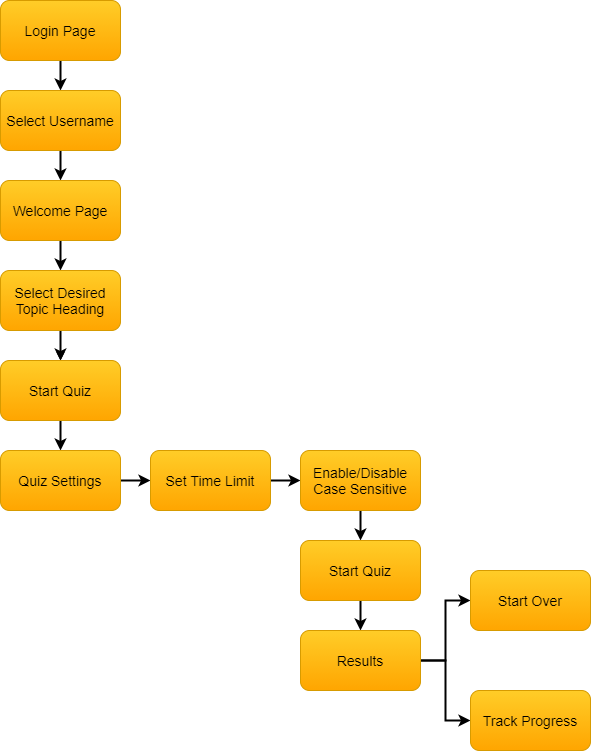

The diagram above was exported from draw.io. Its source (the exported page's mxGraphModel, read from the mxfile embedded in the PNG):
<mxGraphModel dx="1635" dy="866" grid="1" gridSize="10" guides="1" tooltips="1" connect="1" arrows="1" fold="1" page="1" pageScale="1" pageWidth="827" pageHeight="1169" math="0" shadow="0">
  <root>
    <mxCell id="0" />
    <mxCell id="1" parent="0" />
    <mxCell id="KgUC5qTHECg0BCKbiRb2-3" value="" style="edgeStyle=orthogonalEdgeStyle;rounded=0;orthogonalLoop=1;jettySize=auto;html=1;strokeWidth=2;" parent="1" source="KgUC5qTHECg0BCKbiRb2-1" target="KgUC5qTHECg0BCKbiRb2-2" edge="1">
      <mxGeometry relative="1" as="geometry" />
    </mxCell>
    <mxCell id="KgUC5qTHECg0BCKbiRb2-1" value="&lt;font style=&quot;font-size: 14px&quot;&gt;Login Page&lt;/font&gt;" style="rounded=1;whiteSpace=wrap;html=1;fillColor=#ffcd28;strokeColor=#d79b00;gradientColor=#ffa500;" parent="1" vertex="1">
      <mxGeometry x="40" y="40" width="120" height="60" as="geometry" />
    </mxCell>
    <mxCell id="KgUC5qTHECg0BCKbiRb2-5" value="" style="edgeStyle=orthogonalEdgeStyle;rounded=0;orthogonalLoop=1;jettySize=auto;html=1;strokeWidth=2;" parent="1" source="KgUC5qTHECg0BCKbiRb2-2" target="KgUC5qTHECg0BCKbiRb2-4" edge="1">
      <mxGeometry relative="1" as="geometry" />
    </mxCell>
    <mxCell id="KgUC5qTHECg0BCKbiRb2-2" value="&lt;font style=&quot;font-size: 14px&quot;&gt;Select Username&lt;/font&gt;" style="rounded=1;whiteSpace=wrap;html=1;fillColor=#ffcd28;strokeColor=#d79b00;gradientColor=#ffa500;" parent="1" vertex="1">
      <mxGeometry x="40" y="130" width="120" height="60" as="geometry" />
    </mxCell>
    <mxCell id="KgUC5qTHECg0BCKbiRb2-7" value="" style="edgeStyle=orthogonalEdgeStyle;rounded=0;orthogonalLoop=1;jettySize=auto;html=1;strokeWidth=2;" parent="1" source="KgUC5qTHECg0BCKbiRb2-4" target="KgUC5qTHECg0BCKbiRb2-6" edge="1">
      <mxGeometry relative="1" as="geometry" />
    </mxCell>
    <mxCell id="KgUC5qTHECg0BCKbiRb2-4" value="&lt;font style=&quot;font-size: 14px&quot;&gt;Welcome Page&lt;/font&gt;" style="rounded=1;whiteSpace=wrap;html=1;gradientColor=#ffa500;fillColor=#ffcd28;strokeColor=#d79b00;" parent="1" vertex="1">
      <mxGeometry x="40" y="220" width="120" height="60" as="geometry" />
    </mxCell>
    <mxCell id="KgUC5qTHECg0BCKbiRb2-9" value="" style="edgeStyle=orthogonalEdgeStyle;rounded=0;orthogonalLoop=1;jettySize=auto;html=1;" parent="1" source="KgUC5qTHECg0BCKbiRb2-6" target="KgUC5qTHECg0BCKbiRb2-8" edge="1">
      <mxGeometry relative="1" as="geometry" />
    </mxCell>
    <mxCell id="KgUC5qTHECg0BCKbiRb2-26" value="" style="edgeStyle=orthogonalEdgeStyle;rounded=0;orthogonalLoop=1;jettySize=auto;html=1;strokeWidth=2;" parent="1" source="KgUC5qTHECg0BCKbiRb2-6" target="KgUC5qTHECg0BCKbiRb2-8" edge="1">
      <mxGeometry relative="1" as="geometry" />
    </mxCell>
    <mxCell id="KgUC5qTHECg0BCKbiRb2-6" value="&lt;font style=&quot;font-size: 14px&quot;&gt;Select Desired Topic Heading&lt;/font&gt;" style="rounded=1;whiteSpace=wrap;html=1;gradientColor=#ffa500;fillColor=#ffcd28;strokeColor=#d79b00;" parent="1" vertex="1">
      <mxGeometry x="40" y="310" width="120" height="60" as="geometry" />
    </mxCell>
    <mxCell id="KgUC5qTHECg0BCKbiRb2-11" value="" style="edgeStyle=orthogonalEdgeStyle;rounded=0;orthogonalLoop=1;jettySize=auto;html=1;strokeWidth=2;" parent="1" source="KgUC5qTHECg0BCKbiRb2-8" target="KgUC5qTHECg0BCKbiRb2-10" edge="1">
      <mxGeometry relative="1" as="geometry" />
    </mxCell>
    <mxCell id="KgUC5qTHECg0BCKbiRb2-8" value="&lt;font style=&quot;font-size: 14px&quot;&gt;Start Quiz&lt;/font&gt;" style="rounded=1;whiteSpace=wrap;html=1;gradientColor=#ffa500;fillColor=#ffcd28;strokeColor=#d79b00;" parent="1" vertex="1">
      <mxGeometry x="40" y="400" width="120" height="60" as="geometry" />
    </mxCell>
    <mxCell id="KgUC5qTHECg0BCKbiRb2-13" value="" style="edgeStyle=orthogonalEdgeStyle;rounded=0;orthogonalLoop=1;jettySize=auto;html=1;strokeWidth=2;" parent="1" source="KgUC5qTHECg0BCKbiRb2-10" target="KgUC5qTHECg0BCKbiRb2-12" edge="1">
      <mxGeometry relative="1" as="geometry" />
    </mxCell>
    <mxCell id="KgUC5qTHECg0BCKbiRb2-10" value="&lt;font style=&quot;font-size: 14px&quot;&gt;Quiz Settings&lt;/font&gt;" style="rounded=1;whiteSpace=wrap;html=1;gradientColor=#ffa500;fillColor=#ffcd28;strokeColor=#d79b00;" parent="1" vertex="1">
      <mxGeometry x="40" y="490" width="120" height="60" as="geometry" />
    </mxCell>
    <mxCell id="KgUC5qTHECg0BCKbiRb2-15" value="" style="edgeStyle=orthogonalEdgeStyle;rounded=0;orthogonalLoop=1;jettySize=auto;html=1;strokeWidth=2;" parent="1" source="KgUC5qTHECg0BCKbiRb2-12" target="KgUC5qTHECg0BCKbiRb2-14" edge="1">
      <mxGeometry relative="1" as="geometry" />
    </mxCell>
    <mxCell id="KgUC5qTHECg0BCKbiRb2-12" value="&lt;font style=&quot;font-size: 14px&quot;&gt;Set Time Limit&lt;/font&gt;" style="rounded=1;whiteSpace=wrap;html=1;gradientColor=#ffa500;fillColor=#ffcd28;strokeColor=#d79b00;" parent="1" vertex="1">
      <mxGeometry x="190" y="490" width="120" height="60" as="geometry" />
    </mxCell>
    <mxCell id="KgUC5qTHECg0BCKbiRb2-17" value="" style="edgeStyle=orthogonalEdgeStyle;rounded=0;orthogonalLoop=1;jettySize=auto;html=1;strokeWidth=2;" parent="1" source="KgUC5qTHECg0BCKbiRb2-14" target="KgUC5qTHECg0BCKbiRb2-16" edge="1">
      <mxGeometry relative="1" as="geometry" />
    </mxCell>
    <mxCell id="KgUC5qTHECg0BCKbiRb2-14" value="&lt;font style=&quot;font-size: 14px&quot;&gt;Enable/Disable Case Sensitive&lt;/font&gt;" style="rounded=1;whiteSpace=wrap;html=1;gradientColor=#ffa500;fillColor=#ffcd28;strokeColor=#d79b00;" parent="1" vertex="1">
      <mxGeometry x="340" y="490" width="120" height="60" as="geometry" />
    </mxCell>
    <mxCell id="KgUC5qTHECg0BCKbiRb2-20" value="" style="edgeStyle=orthogonalEdgeStyle;rounded=0;orthogonalLoop=1;jettySize=auto;html=1;strokeWidth=2;" parent="1" source="KgUC5qTHECg0BCKbiRb2-16" target="KgUC5qTHECg0BCKbiRb2-19" edge="1">
      <mxGeometry relative="1" as="geometry" />
    </mxCell>
    <mxCell id="KgUC5qTHECg0BCKbiRb2-16" value="&lt;font style=&quot;font-size: 14px&quot;&gt;Start Quiz&lt;/font&gt;" style="rounded=1;whiteSpace=wrap;html=1;gradientColor=#ffa500;fillColor=#ffcd28;strokeColor=#d79b00;" parent="1" vertex="1">
      <mxGeometry x="340" y="580" width="120" height="60" as="geometry" />
    </mxCell>
    <mxCell id="KgUC5qTHECg0BCKbiRb2-22" value="" style="edgeStyle=orthogonalEdgeStyle;rounded=0;orthogonalLoop=1;jettySize=auto;html=1;strokeWidth=2;" parent="1" source="KgUC5qTHECg0BCKbiRb2-19" target="KgUC5qTHECg0BCKbiRb2-21" edge="1">
      <mxGeometry relative="1" as="geometry" />
    </mxCell>
    <mxCell id="KgUC5qTHECg0BCKbiRb2-25" value="" style="edgeStyle=orthogonalEdgeStyle;rounded=0;orthogonalLoop=1;jettySize=auto;html=1;strokeWidth=2;" parent="1" source="KgUC5qTHECg0BCKbiRb2-19" target="KgUC5qTHECg0BCKbiRb2-24" edge="1">
      <mxGeometry relative="1" as="geometry" />
    </mxCell>
    <mxCell id="KgUC5qTHECg0BCKbiRb2-19" value="&lt;font style=&quot;font-size: 14px&quot;&gt;Results&lt;/font&gt;" style="rounded=1;whiteSpace=wrap;html=1;gradientColor=#ffa500;fillColor=#ffcd28;strokeColor=#d79b00;" parent="1" vertex="1">
      <mxGeometry x="340" y="670" width="120" height="60" as="geometry" />
    </mxCell>
    <mxCell id="KgUC5qTHECg0BCKbiRb2-21" value="&lt;font style=&quot;font-size: 14px&quot;&gt;Start Over&lt;/font&gt;" style="rounded=1;whiteSpace=wrap;html=1;gradientColor=#ffa500;fillColor=#ffcd28;strokeColor=#d79b00;" parent="1" vertex="1">
      <mxGeometry x="510" y="610" width="120" height="60" as="geometry" />
    </mxCell>
    <mxCell id="KgUC5qTHECg0BCKbiRb2-24" value="&lt;font style=&quot;font-size: 14px&quot;&gt;Track Progress&lt;/font&gt;" style="rounded=1;whiteSpace=wrap;html=1;gradientColor=#ffa500;fillColor=#ffcd28;strokeColor=#d79b00;" parent="1" vertex="1">
      <mxGeometry x="510" y="730" width="120" height="60" as="geometry" />
    </mxCell>
  </root>
</mxGraphModel>